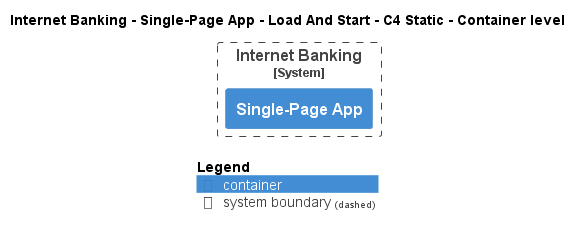

The diagram above was rendered by PlantUML. Its source (embedded in the PNG):
@startuml
!pragma layout smetana
!include ..\..\..\..\..\..\.c4s\C4_Container.puml

AddElementTag("state:new", $bgColor=green, $fontColor=#ffffff, $borderColor=green, $shadowing="False")
AddElementTag("state:changed", $bgColor=orange, $fontColor=#ffffff, $borderColor=orange, $shadowing="False")
AddElementTag("state:removed", $bgColor=red, $fontColor=#ffffff, $borderColor=red, $shadowing="False")

AddRelTag("state:new", $textColor=green, $lineColor=green)
AddRelTag("state:changed", $textColor=orange, $lineColor=orange)
AddRelTag("state:removed", $textColor=red, $lineColor=red)

SHOW_PERSON_PORTRAIT()
LAYOUT_TOP_DOWN()

skinparam linetype polyline

title Internet Banking - Single-Page App - Load And Start - C4 Static - Container level


System_Boundary(BigBankPlc.SoftwareSystems.InternetBanking, "Internet Banking") {
    Container(BigBankPlc.SoftwareSystems.InternetBanking.Containers.SinglePageApp, "Single-Page App", "", "")
}



SHOW_LEGEND()
@enduml